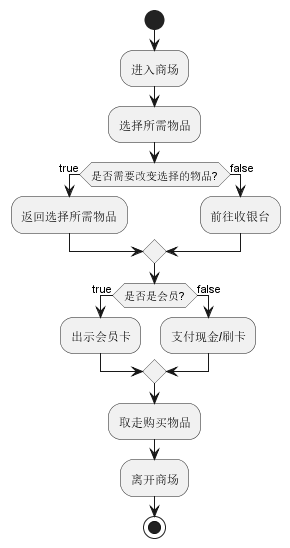

The diagram above was rendered by PlantUML. Its source (embedded in the PNG):
@startuml
start
:进入商场;
:选择所需物品;
if(是否需要改变选择的物品?) then(true)
:返回选择所需物品;
else(false)
:前往收银台;
endif
if(是否是会员?) then(true)
:出示会员卡;
else(false)
:支付现金/刷卡;
endif
:取走购买物品;
:离开商场;
stop
@enduml